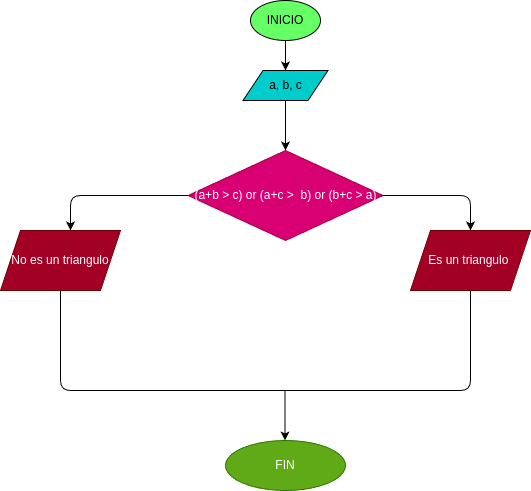

The diagram above was exported from draw.io. Its source (the exported page's mxGraphModel, read from the mxfile embedded in the PNG):
<mxGraphModel dx="1512" dy="310" grid="1" gridSize="10" guides="1" tooltips="1" connect="1" arrows="1" fold="1" page="1" pageScale="1" pageWidth="850" pageHeight="1100" math="0" shadow="0">
  <root>
    <mxCell id="0" />
    <mxCell id="1" parent="0" />
    <mxCell id="4" value="" style="edgeStyle=none;html=1;" parent="1" source="2" target="3" edge="1">
      <mxGeometry relative="1" as="geometry" />
    </mxCell>
    <mxCell id="2" value="INICIO" style="ellipse;whiteSpace=wrap;html=1;fillColor=#66FF66;" parent="1" vertex="1">
      <mxGeometry x="220" y="10" width="70" height="40" as="geometry" />
    </mxCell>
    <mxCell id="3" value="a, b, c" style="shape=parallelogram;perimeter=parallelogramPerimeter;whiteSpace=wrap;html=1;fixedSize=1;fillColor=#00CCCC;" parent="1" vertex="1">
      <mxGeometry x="212.5" y="80" width="85" height="30" as="geometry" />
    </mxCell>
    <mxCell id="6" value="" style="endArrow=classic;html=1;" parent="1" source="3" edge="1">
      <mxGeometry width="50" height="50" relative="1" as="geometry">
        <mxPoint x="255" y="160" as="sourcePoint" />
        <mxPoint x="255" y="160" as="targetPoint" />
      </mxGeometry>
    </mxCell>
    <mxCell id="7" value="(a+b &amp;gt; c) or (a+c &amp;gt;&amp;nbsp; b) or (b+c &amp;gt; a)" style="rhombus;whiteSpace=wrap;html=1;fillColor=#d80073;fontColor=#ffffff;strokeColor=#A50040;" parent="1" vertex="1">
      <mxGeometry x="157.5" y="160" width="195" height="90" as="geometry" />
    </mxCell>
    <mxCell id="8" value="" style="endArrow=classic;html=1;" parent="1" source="7" edge="1">
      <mxGeometry width="50" height="50" relative="1" as="geometry">
        <mxPoint x="352.5" y="255" as="sourcePoint" />
        <mxPoint x="440" y="240" as="targetPoint" />
        <Array as="points">
          <mxPoint x="440" y="205" />
        </Array>
      </mxGeometry>
    </mxCell>
    <mxCell id="9" value="Es un triangulo&amp;nbsp;" style="shape=parallelogram;perimeter=parallelogramPerimeter;whiteSpace=wrap;html=1;fixedSize=1;fillColor=#a20025;fontColor=#ffffff;strokeColor=#6F0000;" parent="1" vertex="1">
      <mxGeometry x="380" y="240" width="120" height="60" as="geometry" />
    </mxCell>
    <mxCell id="10" value="" style="endArrow=classic;html=1;" parent="1" source="7" edge="1">
      <mxGeometry width="50" height="50" relative="1" as="geometry">
        <mxPoint x="86.78932188134524" y="255" as="sourcePoint" />
        <mxPoint x="40" y="240" as="targetPoint" />
        <Array as="points">
          <mxPoint x="40" y="205" />
        </Array>
      </mxGeometry>
    </mxCell>
    <mxCell id="11" value="No es un triangulo" style="shape=parallelogram;perimeter=parallelogramPerimeter;whiteSpace=wrap;html=1;fixedSize=1;fillColor=#a20025;fontColor=#ffffff;strokeColor=#6F0000;" parent="1" vertex="1">
      <mxGeometry x="-30" y="240" width="120" height="60" as="geometry" />
    </mxCell>
    <mxCell id="12" value="" style="endArrow=none;html=1;" parent="1" source="11" edge="1">
      <mxGeometry width="50" height="50" relative="1" as="geometry">
        <mxPoint x="30" y="350" as="sourcePoint" />
        <mxPoint x="250" y="400" as="targetPoint" />
        <Array as="points">
          <mxPoint x="30" y="400" />
        </Array>
      </mxGeometry>
    </mxCell>
    <mxCell id="13" value="" style="endArrow=none;html=1;" parent="1" source="9" edge="1">
      <mxGeometry width="50" height="50" relative="1" as="geometry">
        <mxPoint x="440" y="350" as="sourcePoint" />
        <mxPoint x="250" y="400" as="targetPoint" />
        <Array as="points">
          <mxPoint x="440" y="400" />
        </Array>
      </mxGeometry>
    </mxCell>
    <mxCell id="14" value="" style="endArrow=classic;html=1;" parent="1" edge="1">
      <mxGeometry width="50" height="50" relative="1" as="geometry">
        <mxPoint x="254.5" y="400" as="sourcePoint" />
        <mxPoint x="254.5" y="450" as="targetPoint" />
      </mxGeometry>
    </mxCell>
    <mxCell id="15" value="FIN" style="ellipse;whiteSpace=wrap;html=1;fillColor=#60a917;fontColor=#ffffff;strokeColor=#2D7600;" parent="1" vertex="1">
      <mxGeometry x="195" y="450" width="120" height="50" as="geometry" />
    </mxCell>
  </root>
</mxGraphModel>